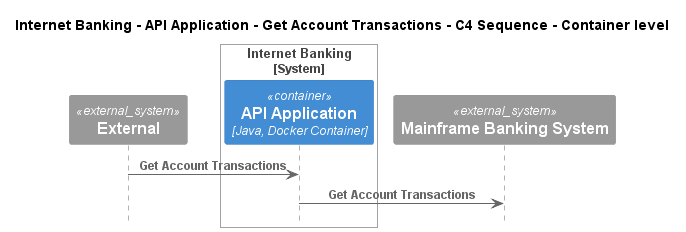

The diagram above was rendered by PlantUML. Its source (embedded in the PNG):
@startuml
!pragma layout smetana
!include ..\..\..\..\..\..\..\.c4s\C4_Sequence.puml

title Internet Banking - API Application - Get Account Transactions - C4 Sequence - Container level

System_Ext(C4InterFlow.SoftwareSystems.ExternalSystem, "External", "")

System_Boundary(BigBankPlc.SoftwareSystems.InternetBanking, "Internet Banking")
    Container(BigBankPlc.SoftwareSystems.InternetBanking.Containers.APIApplication, "API Application", "Java, Docker Container", "Provides Internet banking functionality via API")
Boundary_End()
System_Ext(BigBankPlc.SoftwareSystems.MainframeBankingSystem, "Mainframe Banking System", "")

Rel(C4InterFlow.SoftwareSystems.ExternalSystem, BigBankPlc.SoftwareSystems.InternetBanking.Containers.APIApplication, "Get Account Transactions")
Rel(BigBankPlc.SoftwareSystems.InternetBanking.Containers.APIApplication, BigBankPlc.SoftwareSystems.MainframeBankingSystem, "Get Account Transactions")


@enduml